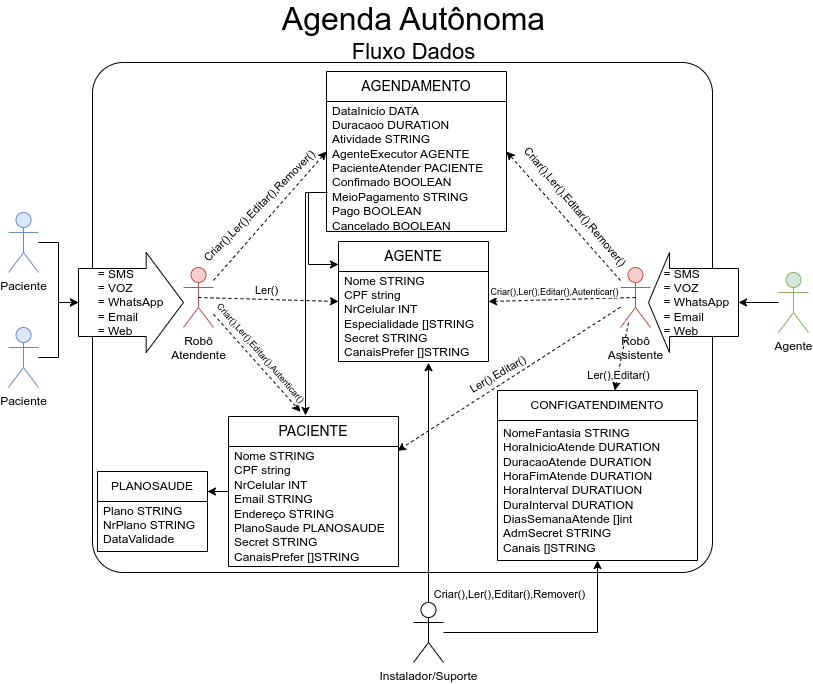

The diagram above was exported from draw.io. Its source (the exported page's mxGraphModel, read from the mxfile embedded in the PNG):
<mxGraphModel dx="1042" dy="1792" grid="1" gridSize="10" guides="1" tooltips="1" connect="1" arrows="1" fold="1" page="1" pageScale="1" pageWidth="827" pageHeight="1169" math="0" shadow="0">
  <root>
    <mxCell id="0" />
    <mxCell id="1" parent="0" />
    <mxCell id="ttyMI5n3wmWFBCh5jmVv-16" value="" style="rounded=1;whiteSpace=wrap;html=1;arcSize=6;" parent="1" vertex="1">
      <mxGeometry x="104" y="-90" width="620" height="510" as="geometry" />
    </mxCell>
    <mxCell id="ttyMI5n3wmWFBCh5jmVv-18" style="edgeStyle=orthogonalEdgeStyle;rounded=0;orthogonalLoop=1;jettySize=auto;html=1;entryX=0;entryY=0.5;entryDx=0;entryDy=0;entryPerimeter=0;" parent="1" source="ttyMI5n3wmWFBCh5jmVv-1" target="ttyMI5n3wmWFBCh5jmVv-32" edge="1">
      <mxGeometry relative="1" as="geometry" />
    </mxCell>
    <mxCell id="ttyMI5n3wmWFBCh5jmVv-1" value="Paciente" style="shape=umlActor;verticalLabelPosition=bottom;verticalAlign=top;html=1;outlineConnect=0;fillColor=#dae8fc;strokeColor=#6c8ebf;" parent="1" vertex="1">
      <mxGeometry x="20" y="60" width="30" height="60" as="geometry" />
    </mxCell>
    <mxCell id="ttyMI5n3wmWFBCh5jmVv-40" style="edgeStyle=orthogonalEdgeStyle;rounded=0;orthogonalLoop=1;jettySize=auto;html=1;entryX=0;entryY=0.5;entryDx=0;entryDy=0;entryPerimeter=0;" parent="1" source="ttyMI5n3wmWFBCh5jmVv-2" target="ttyMI5n3wmWFBCh5jmVv-43" edge="1">
      <mxGeometry relative="1" as="geometry" />
    </mxCell>
    <mxCell id="ttyMI5n3wmWFBCh5jmVv-2" value="Agente" style="shape=umlActor;verticalLabelPosition=bottom;verticalAlign=top;html=1;outlineConnect=0;fillColor=#d5e8d4;strokeColor=#82b366;" parent="1" vertex="1">
      <mxGeometry x="790" y="120" width="30" height="60" as="geometry" />
    </mxCell>
    <mxCell id="ttyMI5n3wmWFBCh5jmVv-5" value="Paciente" style="shape=umlActor;verticalLabelPosition=bottom;verticalAlign=top;html=1;outlineConnect=0;fillColor=#dae8fc;strokeColor=#6c8ebf;" parent="1" vertex="1">
      <mxGeometry x="20" y="175" width="30" height="60" as="geometry" />
    </mxCell>
    <mxCell id="ttyMI5n3wmWFBCh5jmVv-12" value="&lt;font style=&quot;font-size: 14px;&quot;&gt;AGENDAMENTO&lt;/font&gt;" style="swimlane;fontStyle=0;childLayout=stackLayout;horizontal=1;startSize=30;horizontalStack=0;resizeParent=1;resizeParentMax=0;resizeLast=0;collapsible=1;marginBottom=0;whiteSpace=wrap;html=1;" parent="1" vertex="1">
      <mxGeometry x="338" y="-81" width="180" height="160" as="geometry">
        <mxRectangle x="340" y="-70" width="120" height="30" as="alternateBounds" />
      </mxGeometry>
    </mxCell>
    <mxCell id="ttyMI5n3wmWFBCh5jmVv-13" value="DataInicio DATA&lt;br style=&quot;border-color: var(--border-color); text-align: center;&quot;&gt;&lt;span style=&quot;text-align: center;&quot;&gt;Duracaoo DURATION&lt;/span&gt;&lt;br style=&quot;border-color: var(--border-color); text-align: center;&quot;&gt;&lt;span style=&quot;text-align: center;&quot;&gt;Atividade STRING&lt;/span&gt;&lt;br style=&quot;border-color: var(--border-color); text-align: center;&quot;&gt;&lt;span style=&quot;text-align: center;&quot;&gt;AgenteExecutor AGENTE&lt;/span&gt;&lt;br style=&quot;border-color: var(--border-color); text-align: center;&quot;&gt;PacienteAtender PACIENTE&lt;br&gt;&lt;span style=&quot;text-align: center;&quot;&gt;Confimado BOOLEAN&lt;/span&gt;&lt;span style=&quot;text-align: center;&quot;&gt;&lt;br&gt;MeioPagamento STRING&lt;br&gt;Pago BOOLEAN&lt;br&gt;Cancelado BOOLEAN&lt;br&gt;&lt;/span&gt;" style="text;strokeColor=none;fillColor=none;align=left;verticalAlign=middle;spacingLeft=4;spacingRight=4;overflow=hidden;points=[[0,0.5],[1,0.5]];portConstraint=eastwest;rotatable=0;whiteSpace=wrap;html=1;" parent="ttyMI5n3wmWFBCh5jmVv-12" vertex="1">
      <mxGeometry y="30" width="180" height="130" as="geometry" />
    </mxCell>
    <mxCell id="ttyMI5n3wmWFBCh5jmVv-20" value="" style="endArrow=classic;html=1;rounded=0;entryX=0;entryY=0.5;entryDx=0;entryDy=0;dashed=1;" parent="1" source="ttyMI5n3wmWFBCh5jmVv-30" target="ttyMI5n3wmWFBCh5jmVv-12" edge="1">
      <mxGeometry width="50" height="50" relative="1" as="geometry">
        <mxPoint x="290" y="150" as="sourcePoint" />
        <mxPoint x="210" y="110" as="targetPoint" />
      </mxGeometry>
    </mxCell>
    <mxCell id="ttyMI5n3wmWFBCh5jmVv-21" value="Criar(),Ler(),Editar(),Remover()" style="edgeLabel;html=1;align=center;verticalAlign=middle;resizable=0;points=[];rotation=-45;" parent="ttyMI5n3wmWFBCh5jmVv-20" vertex="1" connectable="0">
      <mxGeometry x="-0.2651" y="2" relative="1" as="geometry">
        <mxPoint x="5" y="-25" as="offset" />
      </mxGeometry>
    </mxCell>
    <mxCell id="oHQgxO5rTHqYBSSi9ZZQ-4" style="edgeStyle=orthogonalEdgeStyle;rounded=0;orthogonalLoop=1;jettySize=auto;html=1;entryX=1;entryY=0.25;entryDx=0;entryDy=0;" edge="1" parent="1" source="ttyMI5n3wmWFBCh5jmVv-23" target="ttyMI5n3wmWFBCh5jmVv-79">
      <mxGeometry relative="1" as="geometry" />
    </mxCell>
    <mxCell id="ttyMI5n3wmWFBCh5jmVv-23" value="&lt;font style=&quot;font-size: 14px;&quot;&gt;PACIENTE&lt;/font&gt;" style="swimlane;fontStyle=0;childLayout=stackLayout;horizontal=1;startSize=30;horizontalStack=0;resizeParent=1;resizeParentMax=0;resizeLast=0;collapsible=1;marginBottom=0;whiteSpace=wrap;html=1;" parent="1" vertex="1">
      <mxGeometry x="240" y="264" width="170" height="150" as="geometry">
        <mxRectangle x="244" y="270" width="90" height="30" as="alternateBounds" />
      </mxGeometry>
    </mxCell>
    <mxCell id="ttyMI5n3wmWFBCh5jmVv-24" value="Nome STRING&lt;br&gt;CPF string&lt;br&gt;NrCelular INT&lt;br&gt;Email STRING&lt;br&gt;Endereço STRING&lt;br&gt;PlanoSaude PLANOSAUDE&lt;br&gt;Secret STRING&lt;br&gt;CanaisPrefer []STRING" style="text;strokeColor=none;fillColor=none;align=left;verticalAlign=middle;spacingLeft=4;spacingRight=4;overflow=hidden;points=[[0,0.5],[1,0.5]];portConstraint=eastwest;rotatable=0;whiteSpace=wrap;html=1;" parent="ttyMI5n3wmWFBCh5jmVv-23" vertex="1">
      <mxGeometry y="30" width="170" height="120" as="geometry" />
    </mxCell>
    <mxCell id="ttyMI5n3wmWFBCh5jmVv-27" value="" style="endArrow=classic;html=1;rounded=0;entryX=0.424;entryY=-0.031;entryDx=0;entryDy=0;dashed=1;entryPerimeter=0;" parent="1" source="ttyMI5n3wmWFBCh5jmVv-30" target="ttyMI5n3wmWFBCh5jmVv-23" edge="1">
      <mxGeometry width="50" height="50" relative="1" as="geometry">
        <mxPoint x="290" y="160" as="sourcePoint" />
        <mxPoint x="364" y="115" as="targetPoint" />
      </mxGeometry>
    </mxCell>
    <mxCell id="ttyMI5n3wmWFBCh5jmVv-28" value="Criar(),Ler(),Editar(),Autenticar()" style="edgeLabel;html=1;align=center;verticalAlign=middle;resizable=0;points=[];rotation=49.2;fontSize=9;" parent="ttyMI5n3wmWFBCh5jmVv-27" vertex="1" connectable="0">
      <mxGeometry x="-0.2651" y="2" relative="1" as="geometry">
        <mxPoint x="14" y="4" as="offset" />
      </mxGeometry>
    </mxCell>
    <mxCell id="ttyMI5n3wmWFBCh5jmVv-57" style="edgeStyle=orthogonalEdgeStyle;rounded=0;orthogonalLoop=1;jettySize=auto;html=1;entryX=0.5;entryY=1;entryDx=0;entryDy=0;" parent="1" source="ttyMI5n3wmWFBCh5jmVv-29" target="ttyMI5n3wmWFBCh5jmVv-53" edge="1">
      <mxGeometry relative="1" as="geometry" />
    </mxCell>
    <mxCell id="ttyMI5n3wmWFBCh5jmVv-29" value="Instalador/Suporte" style="shape=umlActor;verticalLabelPosition=bottom;verticalAlign=top;html=1;outlineConnect=0;" parent="1" vertex="1">
      <mxGeometry x="425" y="450" width="30" height="60" as="geometry" />
    </mxCell>
    <mxCell id="ttyMI5n3wmWFBCh5jmVv-30" value="Robô&lt;br&gt;Atendente" style="shape=umlActor;verticalLabelPosition=bottom;verticalAlign=top;html=1;outlineConnect=0;fillColor=#f8cecc;strokeColor=#b85450;" parent="1" vertex="1">
      <mxGeometry x="195" y="115" width="30" height="60" as="geometry" />
    </mxCell>
    <mxCell id="ttyMI5n3wmWFBCh5jmVv-32" value="&lt;div style=&quot;text-align: left;&quot;&gt;&lt;span style=&quot;background-color: initial;&quot;&gt;= SMS&lt;/span&gt;&lt;/div&gt;&lt;div style=&quot;text-align: left;&quot;&gt;&lt;span style=&quot;background-color: initial;&quot;&gt;= VOZ&lt;/span&gt;&lt;/div&gt;&lt;div style=&quot;text-align: left;&quot;&gt;&lt;span style=&quot;background-color: initial;&quot;&gt;= WhatsApp&lt;/span&gt;&lt;/div&gt;&lt;div style=&quot;text-align: left;&quot;&gt;&lt;span style=&quot;background-color: initial;&quot;&gt;= Email&lt;/span&gt;&lt;/div&gt;&lt;div style=&quot;text-align: left;&quot;&gt;&lt;span style=&quot;background-color: initial;&quot;&gt;= Web&lt;/span&gt;&lt;/div&gt;" style="shape=singleArrow;whiteSpace=wrap;html=1;arrowWidth=0.68;arrowSize=0.35555555555555557;" parent="1" vertex="1">
      <mxGeometry x="90" y="100" width="105" height="100" as="geometry" />
    </mxCell>
    <mxCell id="ttyMI5n3wmWFBCh5jmVv-33" value="&lt;font style=&quot;font-size: 14px;&quot;&gt;AGENTE&lt;/font&gt;" style="swimlane;fontStyle=0;childLayout=stackLayout;horizontal=1;startSize=30;horizontalStack=0;resizeParent=1;resizeParentMax=0;resizeLast=0;collapsible=1;marginBottom=0;whiteSpace=wrap;html=1;" parent="1" vertex="1">
      <mxGeometry x="350" y="89" width="150" height="120" as="geometry">
        <mxRectangle x="350" y="95" width="80" height="30" as="alternateBounds" />
      </mxGeometry>
    </mxCell>
    <mxCell id="ttyMI5n3wmWFBCh5jmVv-34" value="Nome STRING&lt;br&gt;CPF string&lt;br&gt;NrCelular INT&lt;br&gt;Especialidade []STRING&lt;br&gt;Secret STRING&lt;br&gt;CanaisPrefer []STRING" style="text;strokeColor=none;fillColor=none;align=left;verticalAlign=middle;spacingLeft=4;spacingRight=4;overflow=hidden;points=[[0,0.5],[1,0.5]];portConstraint=eastwest;rotatable=0;whiteSpace=wrap;html=1;" parent="ttyMI5n3wmWFBCh5jmVv-33" vertex="1">
      <mxGeometry y="30" width="150" height="90" as="geometry" />
    </mxCell>
    <mxCell id="ttyMI5n3wmWFBCh5jmVv-39" value="Robô&lt;br&gt;Assistente" style="shape=umlActor;verticalLabelPosition=bottom;verticalAlign=top;html=1;outlineConnect=0;fillColor=#f8cecc;strokeColor=#b85450;" parent="1" vertex="1">
      <mxGeometry x="632" y="115" width="30" height="60" as="geometry" />
    </mxCell>
    <mxCell id="ttyMI5n3wmWFBCh5jmVv-43" value="&lt;div style=&quot;border-color: var(--border-color); text-align: left;&quot;&gt;&amp;nbsp; = SMS&lt;/div&gt;&lt;div style=&quot;border-color: var(--border-color); text-align: left;&quot;&gt;&lt;span style=&quot;border-color: var(--border-color); background-color: initial;&quot;&gt;&amp;nbsp; = VOZ&lt;/span&gt;&lt;/div&gt;&lt;div style=&quot;border-color: var(--border-color); text-align: left;&quot;&gt;&lt;span style=&quot;border-color: var(--border-color); background-color: initial;&quot;&gt;&amp;nbsp; = WhatsApp&lt;/span&gt;&lt;/div&gt;&lt;div style=&quot;border-color: var(--border-color); text-align: left;&quot;&gt;&lt;span style=&quot;border-color: var(--border-color); background-color: initial;&quot;&gt;&amp;nbsp; = Email&lt;/span&gt;&lt;/div&gt;&lt;div style=&quot;border-color: var(--border-color); text-align: left;&quot;&gt;&lt;span style=&quot;border-color: var(--border-color); background-color: initial;&quot;&gt;&amp;nbsp; = Web&lt;/span&gt;&lt;/div&gt;" style="shape=singleArrow;direction=west;whiteSpace=wrap;html=1;arrowWidth=0.68;arrowSize=0.23333333333333334;" parent="1" vertex="1">
      <mxGeometry x="660" y="100" width="90" height="100" as="geometry" />
    </mxCell>
    <mxCell id="ttyMI5n3wmWFBCh5jmVv-45" value="" style="endArrow=classic;html=1;rounded=0;entryX=0;entryY=0.5;entryDx=0;entryDy=0;dashed=1;exitX=0.5;exitY=0.5;exitDx=0;exitDy=0;exitPerimeter=0;" parent="1" source="ttyMI5n3wmWFBCh5jmVv-30" target="ttyMI5n3wmWFBCh5jmVv-33" edge="1">
      <mxGeometry width="50" height="50" relative="1" as="geometry">
        <mxPoint x="260" y="155" as="sourcePoint" />
        <mxPoint x="425" y="155" as="targetPoint" />
      </mxGeometry>
    </mxCell>
    <mxCell id="ttyMI5n3wmWFBCh5jmVv-46" value="Ler()" style="edgeLabel;html=1;align=center;verticalAlign=middle;resizable=0;points=[];rotation=0;" parent="ttyMI5n3wmWFBCh5jmVv-45" vertex="1" connectable="0">
      <mxGeometry x="-0.2651" y="2" relative="1" as="geometry">
        <mxPoint x="16" y="-7" as="offset" />
      </mxGeometry>
    </mxCell>
    <mxCell id="ttyMI5n3wmWFBCh5jmVv-47" value="" style="endArrow=classic;html=1;rounded=0;dashed=1;entryX=0.994;entryY=0.036;entryDx=0;entryDy=0;entryPerimeter=0;" parent="1" source="ttyMI5n3wmWFBCh5jmVv-39" target="ttyMI5n3wmWFBCh5jmVv-24" edge="1">
      <mxGeometry width="50" height="50" relative="1" as="geometry">
        <mxPoint x="260" y="155" as="sourcePoint" />
        <mxPoint x="690" y="520" as="targetPoint" />
      </mxGeometry>
    </mxCell>
    <mxCell id="ttyMI5n3wmWFBCh5jmVv-63" value="Ler(),Editar()" style="edgeLabel;html=1;align=center;verticalAlign=middle;resizable=0;points=[];rotation=-30;" parent="ttyMI5n3wmWFBCh5jmVv-47" vertex="1" connectable="0">
      <mxGeometry x="0.3311" y="1" relative="1" as="geometry">
        <mxPoint x="25" y="-30" as="offset" />
      </mxGeometry>
    </mxCell>
    <mxCell id="ttyMI5n3wmWFBCh5jmVv-49" value="" style="endArrow=classic;html=1;rounded=0;entryX=1;entryY=0.5;entryDx=0;entryDy=0;dashed=1;exitX=0.5;exitY=0.5;exitDx=0;exitDy=0;exitPerimeter=0;" parent="1" source="ttyMI5n3wmWFBCh5jmVv-39" target="ttyMI5n3wmWFBCh5jmVv-33" edge="1">
      <mxGeometry width="50" height="50" relative="1" as="geometry">
        <mxPoint x="644" y="155" as="sourcePoint" />
        <mxPoint x="515" y="155" as="targetPoint" />
      </mxGeometry>
    </mxCell>
    <mxCell id="ttyMI5n3wmWFBCh5jmVv-50" value="&lt;font style=&quot;font-size: 9px;&quot;&gt;Criar(),Ler(),Editar(),Autenticar()&lt;/font&gt;" style="edgeLabel;html=1;align=center;verticalAlign=middle;resizable=0;points=[];rotation=0;" parent="ttyMI5n3wmWFBCh5jmVv-49" vertex="1" connectable="0">
      <mxGeometry x="-0.2651" y="2" relative="1" as="geometry">
        <mxPoint x="-28" y="-10" as="offset" />
      </mxGeometry>
    </mxCell>
    <mxCell id="ttyMI5n3wmWFBCh5jmVv-51" value="" style="endArrow=classic;html=1;rounded=0;entryX=1;entryY=0.5;entryDx=0;entryDy=0;dashed=1;" parent="1" source="ttyMI5n3wmWFBCh5jmVv-39" target="ttyMI5n3wmWFBCh5jmVv-12" edge="1">
      <mxGeometry width="50" height="50" relative="1" as="geometry">
        <mxPoint x="260" y="150" as="sourcePoint" />
        <mxPoint x="410" y="95" as="targetPoint" />
      </mxGeometry>
    </mxCell>
    <mxCell id="ttyMI5n3wmWFBCh5jmVv-52" value="Criar(),Ler(),Editar(),Remover()" style="edgeLabel;html=1;align=center;verticalAlign=middle;resizable=0;points=[];rotation=50;" parent="ttyMI5n3wmWFBCh5jmVv-51" vertex="1" connectable="0">
      <mxGeometry x="-0.2651" y="2" relative="1" as="geometry">
        <mxPoint x="-2" y="-29" as="offset" />
      </mxGeometry>
    </mxCell>
    <mxCell id="ttyMI5n3wmWFBCh5jmVv-53" value="CONFIGATENDIMENTO" style="swimlane;fontStyle=0;childLayout=stackLayout;horizontal=1;startSize=30;horizontalStack=0;resizeParent=1;resizeParentMax=0;resizeLast=0;collapsible=1;marginBottom=0;whiteSpace=wrap;html=1;" parent="1" vertex="1">
      <mxGeometry x="509" y="238" width="200" height="170" as="geometry">
        <mxRectangle x="520" y="250" width="140" height="30" as="alternateBounds" />
      </mxGeometry>
    </mxCell>
    <mxCell id="ttyMI5n3wmWFBCh5jmVv-54" value="NomeFantasia STRING&lt;br&gt;HoraInicioAtende DURATION&lt;br&gt;DuracaoAtende DURATION&lt;br&gt;HoraFimAtende DURATION&lt;br&gt;HoraInterval DURATIUON&lt;br&gt;DuraInterval DURATION&lt;br&gt;DiasSemanaAtende []int&lt;br&gt;AdmSecret STRING&lt;br&gt;Canais []STRING" style="text;strokeColor=none;fillColor=none;align=left;verticalAlign=middle;spacingLeft=4;spacingRight=4;overflow=hidden;points=[[0,0.5],[1,0.5]];portConstraint=eastwest;rotatable=0;whiteSpace=wrap;html=1;" parent="ttyMI5n3wmWFBCh5jmVv-53" vertex="1">
      <mxGeometry y="30" width="200" height="140" as="geometry" />
    </mxCell>
    <mxCell id="ttyMI5n3wmWFBCh5jmVv-68" style="edgeStyle=orthogonalEdgeStyle;rounded=0;orthogonalLoop=1;jettySize=auto;html=1;entryX=0;entryY=0.5;entryDx=0;entryDy=0;entryPerimeter=0;" parent="1" source="ttyMI5n3wmWFBCh5jmVv-5" target="ttyMI5n3wmWFBCh5jmVv-32" edge="1">
      <mxGeometry relative="1" as="geometry" />
    </mxCell>
    <mxCell id="ttyMI5n3wmWFBCh5jmVv-79" value="PLANOSAUDE" style="swimlane;fontStyle=0;childLayout=stackLayout;horizontal=1;startSize=30;horizontalStack=0;resizeParent=1;resizeParentMax=0;resizeLast=0;collapsible=1;marginBottom=0;whiteSpace=wrap;html=1;" parent="1" vertex="1">
      <mxGeometry x="109" y="319" width="110" height="80" as="geometry">
        <mxRectangle x="110" y="320" width="120" height="30" as="alternateBounds" />
      </mxGeometry>
    </mxCell>
    <mxCell id="ttyMI5n3wmWFBCh5jmVv-80" value="Plano STRING&lt;br&gt;NrPlano STRING&lt;br&gt;DataValidade DATA" style="text;strokeColor=none;fillColor=none;align=left;verticalAlign=middle;spacingLeft=4;spacingRight=4;overflow=hidden;points=[[0,0.5],[1,0.5]];portConstraint=eastwest;rotatable=0;whiteSpace=wrap;html=1;" parent="ttyMI5n3wmWFBCh5jmVv-79" vertex="1">
      <mxGeometry y="30" width="110" height="50" as="geometry" />
    </mxCell>
    <mxCell id="ttyMI5n3wmWFBCh5jmVv-88" style="edgeStyle=orthogonalEdgeStyle;rounded=0;orthogonalLoop=1;jettySize=auto;html=1;" parent="1" source="ttyMI5n3wmWFBCh5jmVv-13" target="ttyMI5n3wmWFBCh5jmVv-33" edge="1">
      <mxGeometry relative="1" as="geometry">
        <Array as="points">
          <mxPoint x="320" y="40" />
          <mxPoint x="320" y="112" />
        </Array>
      </mxGeometry>
    </mxCell>
    <mxCell id="ttyMI5n3wmWFBCh5jmVv-96" style="edgeStyle=orthogonalEdgeStyle;rounded=0;orthogonalLoop=1;jettySize=auto;html=1;entryX=0.6;entryY=1.014;entryDx=0;entryDy=0;entryPerimeter=0;" parent="1" source="ttyMI5n3wmWFBCh5jmVv-29" target="ttyMI5n3wmWFBCh5jmVv-34" edge="1">
      <mxGeometry relative="1" as="geometry">
        <Array as="points">
          <mxPoint x="440" y="280" />
          <mxPoint x="440" y="280" />
        </Array>
      </mxGeometry>
    </mxCell>
    <mxCell id="ttyMI5n3wmWFBCh5jmVv-97" value="Criar(),Ler(),Editar(),Remover()" style="edgeLabel;html=1;align=center;verticalAlign=middle;resizable=0;points=[];" parent="ttyMI5n3wmWFBCh5jmVv-96" vertex="1" connectable="0">
      <mxGeometry x="-0.811" y="-2" relative="1" as="geometry">
        <mxPoint x="78" y="14" as="offset" />
      </mxGeometry>
    </mxCell>
    <mxCell id="ttyMI5n3wmWFBCh5jmVv-98" value="&lt;font style=&quot;&quot;&gt;&lt;span style=&quot;font-size: 32px;&quot;&gt;Agenda Autônoma&lt;/span&gt;&lt;br&gt;&lt;font style=&quot;font-size: 22px;&quot;&gt;Fluxo Dados&lt;/font&gt;&lt;br&gt;&lt;/font&gt;" style="text;html=1;strokeColor=none;fillColor=none;align=center;verticalAlign=middle;whiteSpace=wrap;rounded=0;" parent="1" vertex="1">
      <mxGeometry x="277.5" y="-150" width="295" height="60" as="geometry" />
    </mxCell>
    <mxCell id="oHQgxO5rTHqYBSSi9ZZQ-2" style="edgeStyle=orthogonalEdgeStyle;rounded=0;orthogonalLoop=1;jettySize=auto;html=1;entryX=0.453;entryY=-0.007;entryDx=0;entryDy=0;entryPerimeter=0;exitX=0.006;exitY=0.7;exitDx=0;exitDy=0;exitPerimeter=0;" edge="1" parent="1" source="ttyMI5n3wmWFBCh5jmVv-13" target="ttyMI5n3wmWFBCh5jmVv-23">
      <mxGeometry relative="1" as="geometry">
        <Array as="points" />
      </mxGeometry>
    </mxCell>
    <mxCell id="oHQgxO5rTHqYBSSi9ZZQ-5" value="" style="endArrow=classic;html=1;rounded=0;dashed=1;exitX=0.267;exitY=0.917;exitDx=0;exitDy=0;exitPerimeter=0;" edge="1" parent="1" source="ttyMI5n3wmWFBCh5jmVv-39" target="ttyMI5n3wmWFBCh5jmVv-53">
      <mxGeometry width="50" height="50" relative="1" as="geometry">
        <mxPoint x="642" y="165" as="sourcePoint" />
        <mxPoint x="419" y="314" as="targetPoint" />
      </mxGeometry>
    </mxCell>
    <mxCell id="oHQgxO5rTHqYBSSi9ZZQ-6" value="Ler(),Editar()" style="edgeLabel;html=1;align=center;verticalAlign=middle;resizable=0;points=[];rotation=0;" vertex="1" connectable="0" parent="oHQgxO5rTHqYBSSi9ZZQ-5">
      <mxGeometry x="0.3311" y="1" relative="1" as="geometry">
        <mxPoint x="-2" y="7" as="offset" />
      </mxGeometry>
    </mxCell>
  </root>
</mxGraphModel>